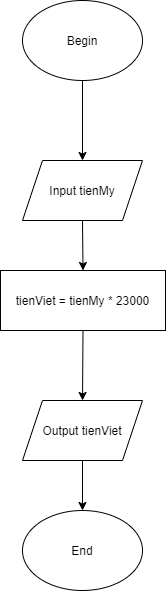

The diagram above was exported from draw.io. Its source (the exported page's mxGraphModel, read from the mxfile embedded in the PNG):
<mxGraphModel dx="1038" dy="540" grid="1" gridSize="10" guides="1" tooltips="1" connect="1" arrows="1" fold="1" page="1" pageScale="1" pageWidth="850" pageHeight="1100" math="0" shadow="0">
  <root>
    <mxCell id="0" />
    <mxCell id="1" parent="0" />
    <mxCell id="LnyUZAZKRrbpfQ5AWZc3-1" value="Begin" style="ellipse;whiteSpace=wrap;html=1;" vertex="1" parent="1">
      <mxGeometry x="365" y="160" width="120" height="80" as="geometry" />
    </mxCell>
    <mxCell id="LnyUZAZKRrbpfQ5AWZc3-2" value="Input tienMy" style="shape=parallelogram;perimeter=parallelogramPerimeter;whiteSpace=wrap;html=1;fixedSize=1;" vertex="1" parent="1">
      <mxGeometry x="365" y="320" width="120" height="60" as="geometry" />
    </mxCell>
    <mxCell id="LnyUZAZKRrbpfQ5AWZc3-3" value="" style="endArrow=classic;html=1;exitX=0.5;exitY=1;exitDx=0;exitDy=0;entryX=0.5;entryY=0;entryDx=0;entryDy=0;" edge="1" parent="1" source="LnyUZAZKRrbpfQ5AWZc3-1" target="LnyUZAZKRrbpfQ5AWZc3-2">
      <mxGeometry width="50" height="50" relative="1" as="geometry">
        <mxPoint x="340" y="310" as="sourcePoint" />
        <mxPoint x="390" y="260" as="targetPoint" />
      </mxGeometry>
    </mxCell>
    <mxCell id="LnyUZAZKRrbpfQ5AWZc3-4" value="tienViet = tienMy * 23000" style="rounded=0;whiteSpace=wrap;html=1;" vertex="1" parent="1">
      <mxGeometry x="343" y="430" width="165" height="60" as="geometry" />
    </mxCell>
    <mxCell id="LnyUZAZKRrbpfQ5AWZc3-5" value="" style="endArrow=classic;html=1;exitX=0.5;exitY=1;exitDx=0;exitDy=0;entryX=0.5;entryY=0;entryDx=0;entryDy=0;" edge="1" parent="1" source="LnyUZAZKRrbpfQ5AWZc3-2" target="LnyUZAZKRrbpfQ5AWZc3-4">
      <mxGeometry width="50" height="50" relative="1" as="geometry">
        <mxPoint x="290" y="450" as="sourcePoint" />
        <mxPoint x="340" y="400" as="targetPoint" />
      </mxGeometry>
    </mxCell>
    <mxCell id="LnyUZAZKRrbpfQ5AWZc3-6" value="Output tienViet" style="shape=parallelogram;perimeter=parallelogramPerimeter;whiteSpace=wrap;html=1;fixedSize=1;" vertex="1" parent="1">
      <mxGeometry x="365" y="560" width="120" height="60" as="geometry" />
    </mxCell>
    <mxCell id="LnyUZAZKRrbpfQ5AWZc3-7" value="" style="endArrow=classic;html=1;exitX=0.5;exitY=1;exitDx=0;exitDy=0;entryX=0.5;entryY=0;entryDx=0;entryDy=0;" edge="1" parent="1" source="LnyUZAZKRrbpfQ5AWZc3-4" target="LnyUZAZKRrbpfQ5AWZc3-6">
      <mxGeometry width="50" height="50" relative="1" as="geometry">
        <mxPoint x="350" y="550" as="sourcePoint" />
        <mxPoint x="400" y="500" as="targetPoint" />
      </mxGeometry>
    </mxCell>
    <mxCell id="LnyUZAZKRrbpfQ5AWZc3-8" value="End" style="ellipse;whiteSpace=wrap;html=1;" vertex="1" parent="1">
      <mxGeometry x="365" y="670" width="120" height="80" as="geometry" />
    </mxCell>
    <mxCell id="LnyUZAZKRrbpfQ5AWZc3-9" value="" style="endArrow=classic;html=1;exitX=0.5;exitY=1;exitDx=0;exitDy=0;entryX=0.5;entryY=0;entryDx=0;entryDy=0;" edge="1" parent="1" source="LnyUZAZKRrbpfQ5AWZc3-6" target="LnyUZAZKRrbpfQ5AWZc3-8">
      <mxGeometry width="50" height="50" relative="1" as="geometry">
        <mxPoint x="280" y="680" as="sourcePoint" />
        <mxPoint x="330" y="630" as="targetPoint" />
      </mxGeometry>
    </mxCell>
  </root>
</mxGraphModel>